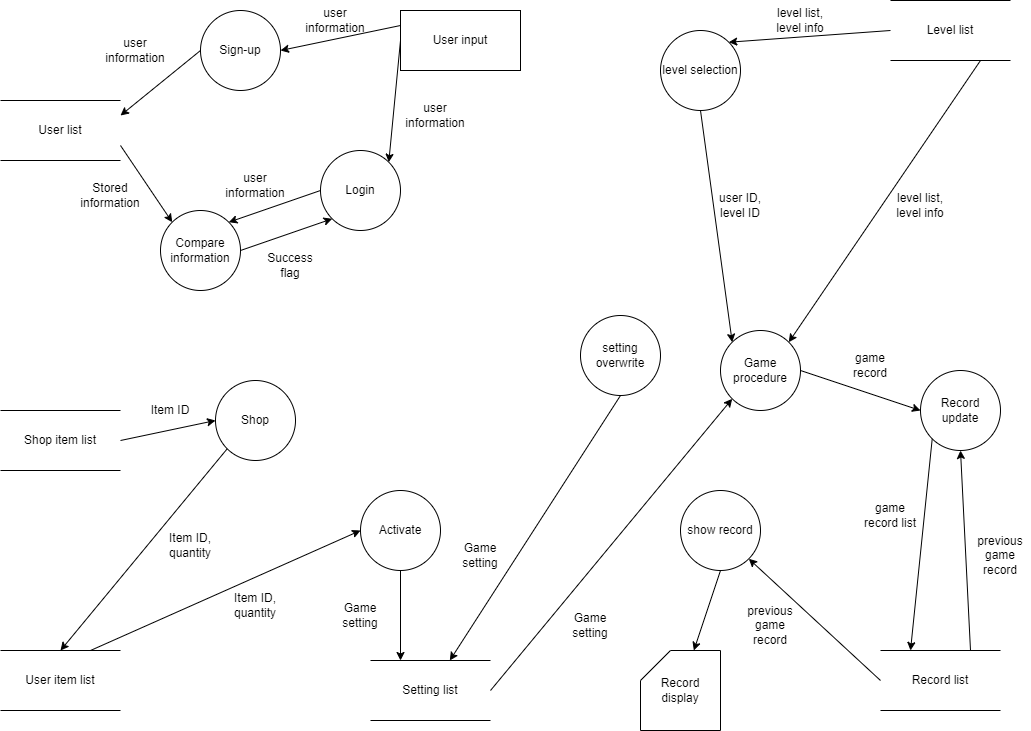

The diagram above was exported from draw.io. Its source (the exported page's mxGraphModel, read from the mxfile embedded in the PNG):
<mxGraphModel dx="1434" dy="955" grid="1" gridSize="10" guides="1" tooltips="1" connect="1" arrows="1" fold="1" page="1" pageScale="1" pageWidth="1100" pageHeight="850" background="none" math="0" shadow="0">
  <root>
    <mxCell id="0" />
    <mxCell id="1" parent="0" />
    <mxCell id="6Yowit0lEhXc1Q6mjwDT-1" value="User list" style="shape=partialRectangle;whiteSpace=wrap;html=1;left=0;right=0;fillColor=none;" parent="1" vertex="1">
      <mxGeometry x="40" y="130" width="120" height="60" as="geometry" />
    </mxCell>
    <mxCell id="6Yowit0lEhXc1Q6mjwDT-2" value="User input" style="rounded=0;whiteSpace=wrap;html=1;" parent="1" vertex="1">
      <mxGeometry x="440" y="40" width="120" height="60" as="geometry" />
    </mxCell>
    <mxCell id="6Yowit0lEhXc1Q6mjwDT-3" value="Login" style="ellipse;whiteSpace=wrap;html=1;aspect=fixed;" parent="1" vertex="1">
      <mxGeometry x="360" y="180" width="80" height="80" as="geometry" />
    </mxCell>
    <mxCell id="6Yowit0lEhXc1Q6mjwDT-4" value="" style="endArrow=classic;html=1;rounded=0;entryX=1;entryY=0;entryDx=0;entryDy=0;exitX=0;exitY=0.5;exitDx=0;exitDy=0;" parent="1" source="6Yowit0lEhXc1Q6mjwDT-2" target="6Yowit0lEhXc1Q6mjwDT-3" edge="1">
      <mxGeometry width="50" height="50" relative="1" as="geometry">
        <mxPoint x="660" y="490" as="sourcePoint" />
        <mxPoint x="710" y="440" as="targetPoint" />
      </mxGeometry>
    </mxCell>
    <mxCell id="6Yowit0lEhXc1Q6mjwDT-5" value="Sign-up" style="ellipse;whiteSpace=wrap;html=1;aspect=fixed;" parent="1" vertex="1">
      <mxGeometry x="240" y="40" width="80" height="80" as="geometry" />
    </mxCell>
    <mxCell id="6Yowit0lEhXc1Q6mjwDT-8" value="" style="endArrow=classic;html=1;rounded=0;entryX=1;entryY=0.25;entryDx=0;entryDy=0;exitX=0;exitY=0.5;exitDx=0;exitDy=0;" parent="1" source="6Yowit0lEhXc1Q6mjwDT-5" target="6Yowit0lEhXc1Q6mjwDT-1" edge="1">
      <mxGeometry width="50" height="50" relative="1" as="geometry">
        <mxPoint x="660" y="490" as="sourcePoint" />
        <mxPoint x="710" y="440" as="targetPoint" />
      </mxGeometry>
    </mxCell>
    <mxCell id="6Yowit0lEhXc1Q6mjwDT-9" value="" style="endArrow=classic;html=1;rounded=0;entryX=1;entryY=0.5;entryDx=0;entryDy=0;exitX=0;exitY=0.25;exitDx=0;exitDy=0;" parent="1" source="6Yowit0lEhXc1Q6mjwDT-2" target="6Yowit0lEhXc1Q6mjwDT-5" edge="1">
      <mxGeometry width="50" height="50" relative="1" as="geometry">
        <mxPoint x="360" y="110" as="sourcePoint" />
        <mxPoint x="410" y="60" as="targetPoint" />
      </mxGeometry>
    </mxCell>
    <mxCell id="6Yowit0lEhXc1Q6mjwDT-10" value="user information" style="text;html=1;strokeColor=none;fillColor=none;align=center;verticalAlign=middle;whiteSpace=wrap;rounded=0;" parent="1" vertex="1">
      <mxGeometry x="140" y="65" width="70" height="30" as="geometry" />
    </mxCell>
    <mxCell id="6Yowit0lEhXc1Q6mjwDT-11" value="user information" style="text;html=1;strokeColor=none;fillColor=none;align=center;verticalAlign=middle;whiteSpace=wrap;rounded=0;" parent="1" vertex="1">
      <mxGeometry x="340" y="35" width="70" height="30" as="geometry" />
    </mxCell>
    <mxCell id="6Yowit0lEhXc1Q6mjwDT-12" value="user information" style="text;html=1;strokeColor=none;fillColor=none;align=center;verticalAlign=middle;whiteSpace=wrap;rounded=0;" parent="1" vertex="1">
      <mxGeometry x="440" y="130" width="70" height="30" as="geometry" />
    </mxCell>
    <mxCell id="6Yowit0lEhXc1Q6mjwDT-13" value="Compare information" style="ellipse;whiteSpace=wrap;html=1;aspect=fixed;" parent="1" vertex="1">
      <mxGeometry x="200" y="240" width="80" height="80" as="geometry" />
    </mxCell>
    <mxCell id="6Yowit0lEhXc1Q6mjwDT-14" value="" style="endArrow=classic;html=1;rounded=0;entryX=0;entryY=0;entryDx=0;entryDy=0;exitX=1;exitY=0.75;exitDx=0;exitDy=0;" parent="1" source="6Yowit0lEhXc1Q6mjwDT-1" target="6Yowit0lEhXc1Q6mjwDT-13" edge="1">
      <mxGeometry width="50" height="50" relative="1" as="geometry">
        <mxPoint x="660" y="480" as="sourcePoint" />
        <mxPoint x="710" y="430" as="targetPoint" />
      </mxGeometry>
    </mxCell>
    <mxCell id="6Yowit0lEhXc1Q6mjwDT-16" value="Stored information" style="text;html=1;strokeColor=none;fillColor=none;align=center;verticalAlign=middle;whiteSpace=wrap;rounded=0;" parent="1" vertex="1">
      <mxGeometry x="120" y="210" width="60" height="30" as="geometry" />
    </mxCell>
    <mxCell id="6Yowit0lEhXc1Q6mjwDT-17" value="user information" style="text;html=1;strokeColor=none;fillColor=none;align=center;verticalAlign=middle;whiteSpace=wrap;rounded=0;" parent="1" vertex="1">
      <mxGeometry x="260" y="200" width="70" height="30" as="geometry" />
    </mxCell>
    <mxCell id="6Yowit0lEhXc1Q6mjwDT-18" value="" style="endArrow=classic;html=1;rounded=0;entryX=1;entryY=0;entryDx=0;entryDy=0;exitX=0;exitY=0.5;exitDx=0;exitDy=0;" parent="1" source="6Yowit0lEhXc1Q6mjwDT-3" target="6Yowit0lEhXc1Q6mjwDT-13" edge="1">
      <mxGeometry width="50" height="50" relative="1" as="geometry">
        <mxPoint x="330" y="290" as="sourcePoint" />
        <mxPoint x="380" y="240" as="targetPoint" />
      </mxGeometry>
    </mxCell>
    <mxCell id="6Yowit0lEhXc1Q6mjwDT-20" value="" style="endArrow=classic;html=1;rounded=0;exitX=1;exitY=0.5;exitDx=0;exitDy=0;entryX=0;entryY=1;entryDx=0;entryDy=0;" parent="1" source="6Yowit0lEhXc1Q6mjwDT-13" target="6Yowit0lEhXc1Q6mjwDT-3" edge="1">
      <mxGeometry width="50" height="50" relative="1" as="geometry">
        <mxPoint x="310" y="310" as="sourcePoint" />
        <mxPoint x="360" y="260" as="targetPoint" />
      </mxGeometry>
    </mxCell>
    <mxCell id="6Yowit0lEhXc1Q6mjwDT-21" value="Success flag" style="text;html=1;strokeColor=none;fillColor=none;align=center;verticalAlign=middle;whiteSpace=wrap;rounded=0;" parent="1" vertex="1">
      <mxGeometry x="300" y="280" width="60" height="30" as="geometry" />
    </mxCell>
    <mxCell id="6Yowit0lEhXc1Q6mjwDT-25" value="Setting list" style="shape=partialRectangle;whiteSpace=wrap;html=1;left=0;right=0;fillColor=none;" parent="1" vertex="1">
      <mxGeometry x="410" y="690" width="120" height="60" as="geometry" />
    </mxCell>
    <mxCell id="6Yowit0lEhXc1Q6mjwDT-26" value="setting overwrite" style="ellipse;whiteSpace=wrap;html=1;aspect=fixed;" parent="1" vertex="1">
      <mxGeometry x="620" y="345" width="80" height="80" as="geometry" />
    </mxCell>
    <mxCell id="6Yowit0lEhXc1Q6mjwDT-28" value="" style="endArrow=classic;html=1;rounded=0;exitX=0.5;exitY=1;exitDx=0;exitDy=0;" parent="1" source="6Yowit0lEhXc1Q6mjwDT-26" target="6Yowit0lEhXc1Q6mjwDT-25" edge="1">
      <mxGeometry width="50" height="50" relative="1" as="geometry">
        <mxPoint x="800" y="110" as="sourcePoint" />
        <mxPoint x="850" y="60" as="targetPoint" />
      </mxGeometry>
    </mxCell>
    <mxCell id="6Yowit0lEhXc1Q6mjwDT-29" value="Game setting" style="text;html=1;strokeColor=none;fillColor=none;align=center;verticalAlign=middle;whiteSpace=wrap;rounded=0;" parent="1" vertex="1">
      <mxGeometry x="490" y="570" width="60" height="30" as="geometry" />
    </mxCell>
    <mxCell id="6Yowit0lEhXc1Q6mjwDT-30" value="Game procedure" style="ellipse;whiteSpace=wrap;html=1;aspect=fixed;" parent="1" vertex="1">
      <mxGeometry x="760" y="360" width="80" height="80" as="geometry" />
    </mxCell>
    <mxCell id="6Yowit0lEhXc1Q6mjwDT-32" value="" style="endArrow=classic;html=1;rounded=0;entryX=0;entryY=1;entryDx=0;entryDy=0;exitX=1;exitY=0.5;exitDx=0;exitDy=0;" parent="1" source="6Yowit0lEhXc1Q6mjwDT-25" target="6Yowit0lEhXc1Q6mjwDT-30" edge="1">
      <mxGeometry width="50" height="50" relative="1" as="geometry">
        <mxPoint x="910" y="220" as="sourcePoint" />
        <mxPoint x="960" y="170" as="targetPoint" />
      </mxGeometry>
    </mxCell>
    <mxCell id="6Yowit0lEhXc1Q6mjwDT-33" value="Game setting" style="text;html=1;strokeColor=none;fillColor=none;align=center;verticalAlign=middle;whiteSpace=wrap;rounded=0;" parent="1" vertex="1">
      <mxGeometry x="600" y="640" width="60" height="30" as="geometry" />
    </mxCell>
    <mxCell id="6Yowit0lEhXc1Q6mjwDT-34" value="Shop" style="ellipse;whiteSpace=wrap;html=1;aspect=fixed;" parent="1" vertex="1">
      <mxGeometry x="255" y="410" width="80" height="80" as="geometry" />
    </mxCell>
    <mxCell id="6Yowit0lEhXc1Q6mjwDT-35" value="Shop item list" style="shape=partialRectangle;whiteSpace=wrap;html=1;left=0;right=0;fillColor=none;" parent="1" vertex="1">
      <mxGeometry x="40" y="440" width="120" height="60" as="geometry" />
    </mxCell>
    <mxCell id="6Yowit0lEhXc1Q6mjwDT-36" value="" style="endArrow=classic;html=1;rounded=0;entryX=0;entryY=0.5;entryDx=0;entryDy=0;exitX=1;exitY=0.5;exitDx=0;exitDy=0;" parent="1" source="6Yowit0lEhXc1Q6mjwDT-35" target="6Yowit0lEhXc1Q6mjwDT-34" edge="1">
      <mxGeometry width="50" height="50" relative="1" as="geometry">
        <mxPoint x="540" y="680" as="sourcePoint" />
        <mxPoint x="590" y="630" as="targetPoint" />
      </mxGeometry>
    </mxCell>
    <mxCell id="6Yowit0lEhXc1Q6mjwDT-38" value="User item list" style="shape=partialRectangle;whiteSpace=wrap;html=1;left=0;right=0;fillColor=none;" parent="1" vertex="1">
      <mxGeometry x="40" y="680" width="120" height="60" as="geometry" />
    </mxCell>
    <mxCell id="6Yowit0lEhXc1Q6mjwDT-39" value="" style="endArrow=classic;html=1;rounded=0;exitX=0;exitY=1;exitDx=0;exitDy=0;entryX=0.5;entryY=0;entryDx=0;entryDy=0;" parent="1" source="6Yowit0lEhXc1Q6mjwDT-34" target="6Yowit0lEhXc1Q6mjwDT-38" edge="1">
      <mxGeometry width="50" height="50" relative="1" as="geometry">
        <mxPoint x="630" y="640" as="sourcePoint" />
        <mxPoint x="680" y="590" as="targetPoint" />
      </mxGeometry>
    </mxCell>
    <mxCell id="6Yowit0lEhXc1Q6mjwDT-40" value="Item ID" style="text;html=1;strokeColor=none;fillColor=none;align=center;verticalAlign=middle;whiteSpace=wrap;rounded=0;" parent="1" vertex="1">
      <mxGeometry x="180" y="425" width="60" height="30" as="geometry" />
    </mxCell>
    <mxCell id="6Yowit0lEhXc1Q6mjwDT-41" value="Item ID, quantity" style="text;html=1;strokeColor=none;fillColor=none;align=center;verticalAlign=middle;whiteSpace=wrap;rounded=0;" parent="1" vertex="1">
      <mxGeometry x="200" y="560" width="60" height="30" as="geometry" />
    </mxCell>
    <mxCell id="6Yowit0lEhXc1Q6mjwDT-42" value="" style="endArrow=classic;html=1;rounded=0;entryX=0;entryY=0.5;entryDx=0;entryDy=0;exitX=0.75;exitY=0;exitDx=0;exitDy=0;" parent="1" source="6Yowit0lEhXc1Q6mjwDT-38" target="6Yowit0lEhXc1Q6mjwDT-44" edge="1">
      <mxGeometry width="50" height="50" relative="1" as="geometry">
        <mxPoint x="660" y="420" as="sourcePoint" />
        <mxPoint x="710" y="370" as="targetPoint" />
      </mxGeometry>
    </mxCell>
    <mxCell id="6Yowit0lEhXc1Q6mjwDT-43" value="Item ID, quantity" style="text;html=1;strokeColor=none;fillColor=none;align=center;verticalAlign=middle;whiteSpace=wrap;rounded=0;" parent="1" vertex="1">
      <mxGeometry x="265" y="620" width="60" height="30" as="geometry" />
    </mxCell>
    <mxCell id="6Yowit0lEhXc1Q6mjwDT-44" value="Activate" style="ellipse;whiteSpace=wrap;html=1;aspect=fixed;" parent="1" vertex="1">
      <mxGeometry x="400" y="520" width="80" height="80" as="geometry" />
    </mxCell>
    <mxCell id="6Yowit0lEhXc1Q6mjwDT-50" value="" style="endArrow=classic;html=1;rounded=0;exitX=0.5;exitY=1;exitDx=0;exitDy=0;entryX=0.25;entryY=0;entryDx=0;entryDy=0;" parent="1" source="6Yowit0lEhXc1Q6mjwDT-44" target="6Yowit0lEhXc1Q6mjwDT-25" edge="1">
      <mxGeometry width="50" height="50" relative="1" as="geometry">
        <mxPoint x="860" y="500" as="sourcePoint" />
        <mxPoint x="910" y="450" as="targetPoint" />
      </mxGeometry>
    </mxCell>
    <mxCell id="6Yowit0lEhXc1Q6mjwDT-54" value="Record list" style="shape=partialRectangle;whiteSpace=wrap;html=1;left=0;right=0;fillColor=none;" parent="1" vertex="1">
      <mxGeometry x="920" y="680" width="120" height="60" as="geometry" />
    </mxCell>
    <mxCell id="6Yowit0lEhXc1Q6mjwDT-55" value="" style="endArrow=classic;html=1;rounded=0;entryX=0;entryY=0.5;entryDx=0;entryDy=0;exitX=1;exitY=0.5;exitDx=0;exitDy=0;" parent="1" source="6Yowit0lEhXc1Q6mjwDT-30" target="6Yowit0lEhXc1Q6mjwDT-59" edge="1">
      <mxGeometry width="50" height="50" relative="1" as="geometry">
        <mxPoint x="760" y="590" as="sourcePoint" />
        <mxPoint x="810" y="540" as="targetPoint" />
      </mxGeometry>
    </mxCell>
    <mxCell id="6Yowit0lEhXc1Q6mjwDT-59" value="Record update" style="ellipse;whiteSpace=wrap;html=1;aspect=fixed;" parent="1" vertex="1">
      <mxGeometry x="960" y="400" width="80" height="80" as="geometry" />
    </mxCell>
    <mxCell id="6Yowit0lEhXc1Q6mjwDT-60" value="game record" style="text;html=1;strokeColor=none;fillColor=none;align=center;verticalAlign=middle;whiteSpace=wrap;rounded=0;" parent="1" vertex="1">
      <mxGeometry x="880" y="380" width="60" height="30" as="geometry" />
    </mxCell>
    <mxCell id="6Yowit0lEhXc1Q6mjwDT-61" value="" style="endArrow=classic;html=1;rounded=0;entryX=0.5;entryY=1;entryDx=0;entryDy=0;exitX=0.75;exitY=0;exitDx=0;exitDy=0;" parent="1" source="6Yowit0lEhXc1Q6mjwDT-54" target="6Yowit0lEhXc1Q6mjwDT-59" edge="1">
      <mxGeometry width="50" height="50" relative="1" as="geometry">
        <mxPoint x="980" y="610" as="sourcePoint" />
        <mxPoint x="1030" y="560" as="targetPoint" />
      </mxGeometry>
    </mxCell>
    <mxCell id="6Yowit0lEhXc1Q6mjwDT-62" value="previous game record" style="text;html=1;strokeColor=none;fillColor=none;align=center;verticalAlign=middle;whiteSpace=wrap;rounded=0;" parent="1" vertex="1">
      <mxGeometry x="1010" y="570" width="60" height="30" as="geometry" />
    </mxCell>
    <mxCell id="6Yowit0lEhXc1Q6mjwDT-63" value="" style="endArrow=classic;html=1;rounded=0;entryX=0.25;entryY=0;entryDx=0;entryDy=0;exitX=0;exitY=1;exitDx=0;exitDy=0;" parent="1" source="6Yowit0lEhXc1Q6mjwDT-59" target="6Yowit0lEhXc1Q6mjwDT-54" edge="1">
      <mxGeometry width="50" height="50" relative="1" as="geometry">
        <mxPoint x="920" y="540" as="sourcePoint" />
        <mxPoint x="970" y="490" as="targetPoint" />
      </mxGeometry>
    </mxCell>
    <mxCell id="6Yowit0lEhXc1Q6mjwDT-64" value="game record list" style="text;html=1;strokeColor=none;fillColor=none;align=center;verticalAlign=middle;whiteSpace=wrap;rounded=0;" parent="1" vertex="1">
      <mxGeometry x="900" y="530" width="60" height="30" as="geometry" />
    </mxCell>
    <mxCell id="6Yowit0lEhXc1Q6mjwDT-65" value="show record" style="ellipse;whiteSpace=wrap;html=1;aspect=fixed;" parent="1" vertex="1">
      <mxGeometry x="720" y="520" width="80" height="80" as="geometry" />
    </mxCell>
    <mxCell id="6Yowit0lEhXc1Q6mjwDT-66" value="" style="endArrow=classic;html=1;rounded=0;entryX=1;entryY=1;entryDx=0;entryDy=0;exitX=0;exitY=0.5;exitDx=0;exitDy=0;" parent="1" source="6Yowit0lEhXc1Q6mjwDT-54" target="6Yowit0lEhXc1Q6mjwDT-65" edge="1">
      <mxGeometry width="50" height="50" relative="1" as="geometry">
        <mxPoint x="820" y="680" as="sourcePoint" />
        <mxPoint x="870" y="630" as="targetPoint" />
      </mxGeometry>
    </mxCell>
    <mxCell id="6Yowit0lEhXc1Q6mjwDT-67" value="previous game record" style="text;html=1;strokeColor=none;fillColor=none;align=center;verticalAlign=middle;whiteSpace=wrap;rounded=0;" parent="1" vertex="1">
      <mxGeometry x="780" y="640" width="60" height="30" as="geometry" />
    </mxCell>
    <mxCell id="6Yowit0lEhXc1Q6mjwDT-68" value="" style="endArrow=classic;html=1;rounded=0;exitX=0.5;exitY=1;exitDx=0;exitDy=0;" parent="1" source="6Yowit0lEhXc1Q6mjwDT-65" target="6Yowit0lEhXc1Q6mjwDT-70" edge="1">
      <mxGeometry width="50" height="50" relative="1" as="geometry">
        <mxPoint x="660" y="550" as="sourcePoint" />
        <mxPoint x="660" y="660" as="targetPoint" />
      </mxGeometry>
    </mxCell>
    <mxCell id="6Yowit0lEhXc1Q6mjwDT-70" value="Record display" style="shape=card;whiteSpace=wrap;html=1;" parent="1" vertex="1">
      <mxGeometry x="680" y="680" width="80" height="80" as="geometry" />
    </mxCell>
    <mxCell id="6Yowit0lEhXc1Q6mjwDT-71" value="level selection" style="ellipse;whiteSpace=wrap;html=1;aspect=fixed;" parent="1" vertex="1">
      <mxGeometry x="700" y="60" width="80" height="80" as="geometry" />
    </mxCell>
    <mxCell id="6Yowit0lEhXc1Q6mjwDT-73" value="" style="endArrow=classic;html=1;rounded=0;entryX=0;entryY=0;entryDx=0;entryDy=0;exitX=0.5;exitY=1;exitDx=0;exitDy=0;" parent="1" source="6Yowit0lEhXc1Q6mjwDT-71" target="6Yowit0lEhXc1Q6mjwDT-30" edge="1">
      <mxGeometry width="50" height="50" relative="1" as="geometry">
        <mxPoint x="740" y="150" as="sourcePoint" />
        <mxPoint x="720" y="300" as="targetPoint" />
      </mxGeometry>
    </mxCell>
    <mxCell id="6Yowit0lEhXc1Q6mjwDT-74" value="Level list" style="shape=partialRectangle;whiteSpace=wrap;html=1;left=0;right=0;fillColor=none;" parent="1" vertex="1">
      <mxGeometry x="930" y="30" width="120" height="60" as="geometry" />
    </mxCell>
    <mxCell id="6Yowit0lEhXc1Q6mjwDT-75" value="" style="endArrow=classic;html=1;rounded=0;exitX=0;exitY=0.5;exitDx=0;exitDy=0;entryX=1;entryY=0;entryDx=0;entryDy=0;" parent="1" source="6Yowit0lEhXc1Q6mjwDT-74" target="6Yowit0lEhXc1Q6mjwDT-71" edge="1">
      <mxGeometry width="50" height="50" relative="1" as="geometry">
        <mxPoint x="620" y="310" as="sourcePoint" />
        <mxPoint x="670" y="260" as="targetPoint" />
      </mxGeometry>
    </mxCell>
    <mxCell id="6Yowit0lEhXc1Q6mjwDT-76" value="" style="endArrow=classic;html=1;rounded=0;entryX=1;entryY=0;entryDx=0;entryDy=0;exitX=0.75;exitY=1;exitDx=0;exitDy=0;" parent="1" source="6Yowit0lEhXc1Q6mjwDT-74" target="6Yowit0lEhXc1Q6mjwDT-30" edge="1">
      <mxGeometry width="50" height="50" relative="1" as="geometry">
        <mxPoint x="740" y="340" as="sourcePoint" />
        <mxPoint x="790" y="290" as="targetPoint" />
      </mxGeometry>
    </mxCell>
    <mxCell id="6Yowit0lEhXc1Q6mjwDT-78" value="level list, level info" style="text;html=1;strokeColor=none;fillColor=none;align=center;verticalAlign=middle;whiteSpace=wrap;rounded=0;" parent="1" vertex="1">
      <mxGeometry x="810" y="35" width="60" height="30" as="geometry" />
    </mxCell>
    <mxCell id="6Yowit0lEhXc1Q6mjwDT-85" value="user ID, level ID" style="text;html=1;strokeColor=none;fillColor=none;align=center;verticalAlign=middle;whiteSpace=wrap;rounded=0;" parent="1" vertex="1">
      <mxGeometry x="750" y="220" width="60" height="30" as="geometry" />
    </mxCell>
    <mxCell id="6Yowit0lEhXc1Q6mjwDT-86" value="level list, level info" style="text;html=1;strokeColor=none;fillColor=none;align=center;verticalAlign=middle;whiteSpace=wrap;rounded=0;" parent="1" vertex="1">
      <mxGeometry x="930" y="220" width="60" height="30" as="geometry" />
    </mxCell>
    <mxCell id="WakDnpS6iK2PCGgQwuWi-1" value="Game setting" style="text;html=1;strokeColor=none;fillColor=none;align=center;verticalAlign=middle;whiteSpace=wrap;rounded=0;" vertex="1" parent="1">
      <mxGeometry x="370" y="630" width="60" height="30" as="geometry" />
    </mxCell>
  </root>
</mxGraphModel>